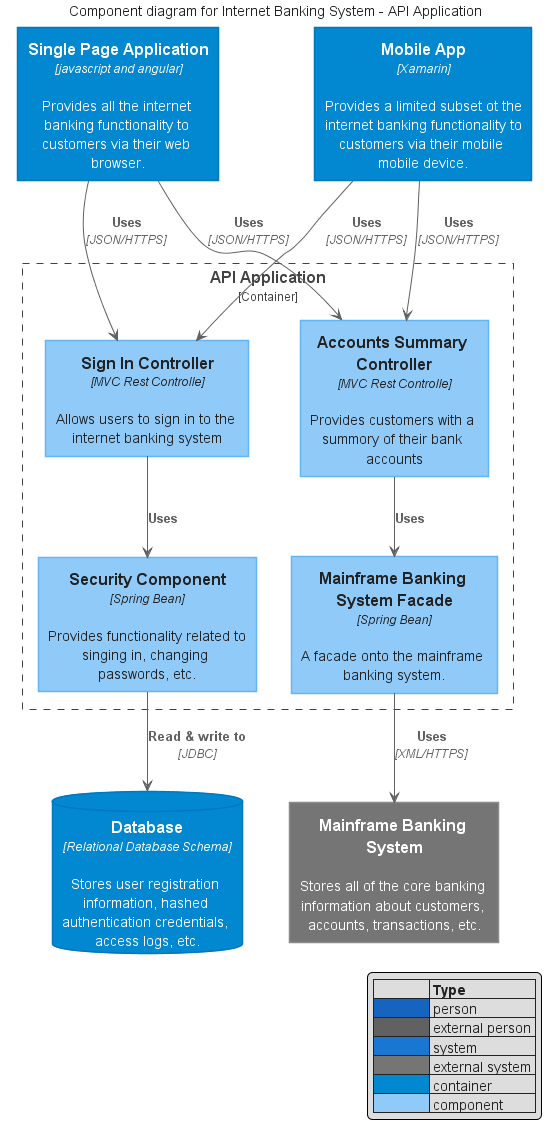

The diagram above was rendered by PlantUML. Its source (embedded in the PNG):
@startuml component-diagram
































skinparam wrapWidth 200
skinparam maxMessageSize 150
skinparam ComponentStyle uml2
skinparam Shadowing false

skinparam Default {
    FontColor #222222
    FontSize  14
    FontStyle plain
    Shadowing false
    TextAlignment center
}

skinparam Note {
    BackgroundColor #90A4AE
    BorderColor #90A4AE
    BorderThickness 1
    FontColor White
    Shadowing false
    TextAlignment left
}

skinparam Note<<quit>> {

    BackgroundColor #F9A825
    BorderColor #F9A825
}

skinparam Sequence {
    ActorBorderThickness 1
    LifeLineBorderColor GREEN
    ParticipantBorderThickness 0
    Shadowing false
    GroupBorderColor #444444
    GroupBackgroundColor #444444
}

skinparam Activity {

    StartColor #37A77C
    EndColor #F6363F
    AttributeFontColor white
    AttributeFontSize  15
    AttributeFontname  Droid Sans Mono

    BackgroundColor #BBDEFB
    BorderColor #90CAF9
    BorderThickness 1

    ArrowThickness 1


    BarColor   #0D47A1


    DiamondBackgroundColor   #FFE0B2
    DiamondBorderColor    #FFCC80


}

skinparam Class {
    BackgroundColor #E3F2FD
    BorderColor #64B5F6
    BorderThickness 1


    StereotypeFontColor #DD2C00
    StereotypeFontSize 1
}
skinparam Interface {
    BackgroundColor #E3F2FD
    BorderColor #424242
    FontSize 14


    StereotypeFontColor #DD2C00
    StereotypeFontSize 1
}

skinparam Participant {
    BackgroundColor #1565C0
    BorderColor #1565C0
    FontColor White
    Shadowing false
}

skinparam Actor {
    BackgroundColor #1565C0
    BorderColor #1565C0
    Shadowing false
}

skinparam UseCase {
    BackgroundColor #64B5F6
    BorderColor #64B5F6
    Shadowing false

    ArrowThickness 1
    ArrowColor #1565C0

    ActorBackgroundColor #1565C0
    ActorBorderColor #0D47A1
    ActorShadowing false
 
}


skinparam State {
    FontSize           17

    AttributeFontSize  14
    
    BackgroundColor    #BBDEFB
    BorderColor        #90CAF9
    StartColor #37A77C
    EndColor #F6363F
}

skinparam Partition {
    BorderColor #424242
    BorderStyle dashed

    BorderThickness 1
}

skinparam rectangle {
    StereotypeFontSize 12
    shadowing false
}

skinparam database {
    StereotypeFontSize 12
    shadowing false
}


skinparam rectangle<<usercase>> {
    Shadowing false
    StereotypeFontSize 0
    FontColor #424242
    BorderColor #424242
    BorderStyle dashed
}




















skinparam rectangle {
    StereotypeFontSize 12
    shadowing false
}

skinparam database {
    StereotypeFontSize 12
    shadowing false
}

skinparam Arrow {
    Color #616161
    FontColor #616161
    FontSize 12
}

skinparam rectangle<<boundary>> {
    Shadowing false
    StereotypeFontSize 0
    FontColor #424242
    BorderColor #424242
    BorderStyle dashed
}





















skinparam actor<<person>> {
  BorderColor #0D47A1
  BackgroundColor #1565C0
}

skinparam actor<<internal_person>> {
  BorderColor #424242
  BackgroundColor #616161
}




skinparam rectangle<<person>> {
    StereotypeFontColor #FFFFFF
    FontColor #FFFFFF
    BackgroundColor #1565C0
    BorderColor #0D47A1
}

skinparam rectangle<<external_person>> {
    StereotypeFontColor #FFFFFF
    FontColor #FFFFFF
    BackgroundColor #616161
    BorderColor #8A8A8A
}

skinparam rectangle<<system>> {
    StereotypeFontColor #FFFFFF
    FontColor #FFFFFF
    BackgroundColor #1976D2
    BorderColor #3C7FC0
}

skinparam rectangle<<external_system>> {
    StereotypeFontColor #FFFFFF
    FontColor #FFFFFF
    BackgroundColor #757575
    BorderColor #8A8A8A
}

skinparam database<<system>> {
    StereotypeFontColor #FFFFFF
    FontColor #FFFFFF
    BackgroundColor #1976D2
    BorderColor #3C7FC0
}

skinparam database<<external_system>> {
    StereotypeFontColor #FFFFFF
    FontColor #FFFFFF
    BackgroundColor #757575
    BorderColor #8A8A8A
}



















skinparam rectangle<<container>> {
    StereotypeFontColor #FFFFFF
    FontColor #FFFFFF
    BackgroundColor #0288D1
    BorderColor #0277BD
}

skinparam database<<container>> {
    StereotypeFontColor #FFFFFF
    FontColor #FFFFFF
    BackgroundColor #0288D1
    BorderColor #0277BD
}











skinparam rectangle<<component>> {
    StereotypeFontColor #FFFFFF
    FontColor #222222
    BackgroundColor #90CAF9
    BorderColor #64B5F6
}

skinparam database<<component>> {
    StereotypeFontColor #FFFFFF
    FontColor #222222
    BackgroundColor #90CAF9
    BorderColor #64B5F6
}








hide stereotype
legend right
|=              |= Type |
|<#1565C0>      | person |
|<#616161>      | external person |
|<#1976D2>   | system |
|<#757575>      | external system |
|<#0288D1>   | container |
|<#90CAF9>   | component |
endlegend

title Component diagram for Internet Banking System - API Application

rectangle "==Single Page Application\n//<size:12>[javascript and angular]</size>//\n\n Provides all the internet banking functionality to customers via their web browser." <<container>> as spa
rectangle "==Mobile App\n//<size:12>[Xamarin]</size>//\n\n Provides a limited subset ot the internet banking functionality to customers via their mobile mobile device." <<container>> as ma
database "==Database\n//<size:12>[Relational Database Schema]</size>//\n\n Stores user registration information, hashed authentication credentials, access logs, etc." <<container>> as db
rectangle "==Mainframe Banking System\n\n Stores all of the core banking information about customers, accounts, transactions, etc." <<external_system>> as mbs

rectangle "==API Application\n<size:12>[Container]</size>" <<boundary>> as api {
    rectangle "==Sign In Controller\n//<size:12>[MVC Rest Controlle]</size>//\n\n Allows users to sign in to the internet banking system" <<component>> as sign
    rectangle "==Accounts Summary Controller\n//<size:12>[MVC Rest Controlle]</size>//\n\n Provides customers with a summory of their bank accounts" <<component>> as accounts
    rectangle "==Security Component\n//<size:12>[Spring Bean]</size>//\n\n Provides functionality related to singing in, changing passwords, etc." <<component>> as security
    rectangle "==Mainframe Banking System Facade\n//<size:12>[Spring Bean]</size>//\n\n A facade onto the mainframe banking system." <<component>> as mbsfacade

    sign --> security : "===Uses"
    accounts --> mbsfacade : "===Uses"
    security --> db : "===Read & write to\n//<size:12>[JDBC]</size>//"
    mbsfacade --> mbs : "===Uses\n//<size:12>[XML/HTTPS]</size>//"
}

spa --> sign : "===Uses\n//<size:12>[JSON/HTTPS]</size>//"
spa --> accounts : "===Uses\n//<size:12>[JSON/HTTPS]</size>//"

ma --> sign : "===Uses\n//<size:12>[JSON/HTTPS]</size>//"
ma --> accounts : "===Uses\n//<size:12>[JSON/HTTPS]</size>//"

@enduml